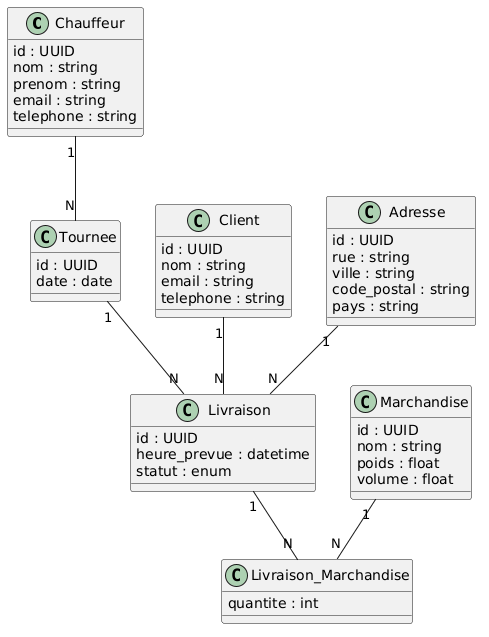

The diagram above was rendered by PlantUML. Its source (embedded in the PNG):
@startuml
class Chauffeur {
  id : UUID
  nom : string
  prenom : string
  email : string
  telephone : string
}
class Tournee {
  id : UUID
  date : date
}
class Livraison {
  id : UUID
  heure_prevue : datetime
  statut : enum
}
class Client {
  id : UUID
  nom : string
  email : string
  telephone : string
}
class Adresse {
  id : UUID
  rue : string
  ville : string
  code_postal : string
  pays : string
}
class Marchandise {
  id : UUID
  nom : string
  poids : float
  volume : float
}
class Livraison_Marchandise {
  quantite : int
}
Chauffeur "1" -- "N" Tournee
Tournee "1" -- "N" Livraison
Client "1" -- "N" Livraison
Adresse "1" -- "N" Livraison
Livraison "1" -- "N" Livraison_Marchandise
Marchandise "1" -- "N" Livraison_Marchandise
@enduml